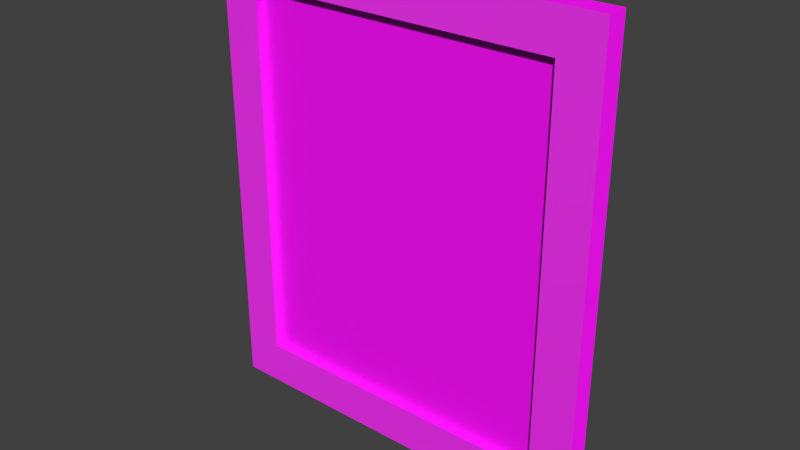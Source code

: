# Source: back_hall_sketch02.blend  (saved by Blender 2.93.21; exported with 4.5.12 LTS)
import bpy
from mathutils import Matrix  # noqa: F401  (used for matrix-valued properties, if any)

bpy.ops.wm.read_factory_settings(use_empty=True)
scene = bpy.context.scene
scene.name = 'Scene'

# ---- collections
col_collection_1 = bpy.data.collections.new('Collection 1'); scene.collection.children.link(col_collection_1)
col_collection_5 = bpy.data.collections.new('Collection 5'); scene.collection.children.link(col_collection_5)
col_collection_20 = bpy.data.collections.new('Collection 20'); scene.collection.children.link(col_collection_20)
col_collection_20.hide_render = True
col_collection_20.hide_viewport = True

# ---- images (referenced by path relative to the original .blend; pixels are not part of the script)
import os
ASSET_DIR = os.environ.get("B2B_ASSET_DIR", "")  # directory of the original .blend (textures are referenced by path, not embedded)
HERE = os.path.dirname(os.path.abspath(__file__))  # packed textures are extracted next to this script under _unpacked/

def load_image(name, relpath, width, height, colorspace="sRGB"):
    """Load a texture the original file referenced (path relative to the .blend, or extracted next to this script)."""
    p = next((c for c in (os.path.join(HERE, relpath), os.path.join(ASSET_DIR, relpath)) if relpath and os.path.exists(c)), "")
    if p:
        img = bpy.data.images.load(p, check_existing=True)
        img.name = name
    else:  # same state as the original file: an image datablock whose file is absent (Cycles renders it pink)
        img = bpy.data.images.new(name, width, height)
        img.source = "FILE"
        img.filepath = "//" + (relpath or name)
    img.colorspace_settings.name = colorspace
    return img
img_jsh_sketch02_jpg = load_image('jsh-sketch02.jpg', 'materials/jsh-sketch02.jpg', 1024, 1024, 'sRGB')
img_frame09_png = load_image('frame09.png', 'materials/frame09.png', 1024, 1024, 'sRGB')
img_frame09_nrm_png = load_image('frame09_NRM.png', 'materials/frame09_NRM.png', 1024, 1024, 'Non-Color')

# ---- materials (node trees are filled in below, after node groups)
mat_painting_paper_backing01 = bpy.data.materials.new('painting_paper_backing01')
mat_painting_paper_backing01.alpha_threshold = 0.0
mat_painting_paper_backing01.use_transparent_shadow = False
mat_painting_paper_backing01.roughness = 0.5
mat_painting_paper_backing01.specular_intensity = 0.0
mat_jsh_sketch02 = bpy.data.materials.new('jsh-sketch02')
mat_jsh_sketch02.use_transparent_shadow = False
mat_sketch02_frame10 = bpy.data.materials.new('sketch02_frame10')
mat_sketch02_frame10.use_transparent_shadow = False

# ---- material node trees
mat_jsh_sketch02.use_nodes = True; mat_jsh_sketch02.node_tree.nodes.clear()
_N = mat_jsh_sketch02.node_tree.nodes; _L = mat_jsh_sketch02.node_tree.links
n0 = _N.new('ShaderNodeBsdfPrincipled'); n0.name = 'Principled BSDF'; n0.location = (10, 300)
n0.distribution = 'GGX'
n0.subsurface_method = 'BURLEY'
n0.inputs[3].default_value = 1.45
n0.inputs[27].default_value = (0.0, 0.0, 0.0, 1.0)
n0.inputs[28].default_value = 1.0
n1 = _N.new('ShaderNodeOutputMaterial'); n1.name = 'Material Output'; n1.location = (300, 300)
n2 = _N.new('ShaderNodeTexImage'); n2.name = 'Image Texture'; n2.location = (-371, 290)
n2.image = img_jsh_sketch02_jpg
_L.new(n0.outputs[0], n1.inputs[0])
_L.new(n2.outputs[0], n0.inputs[0])
n1.is_active_output = True
mat_sketch02_frame10.use_nodes = True; mat_sketch02_frame10.node_tree.nodes.clear()
_N = mat_sketch02_frame10.node_tree.nodes; _L = mat_sketch02_frame10.node_tree.links
n0 = _N.new('ShaderNodeBsdfPrincipled'); n0.name = 'Principled BSDF'; n0.location = (10, 300)
n0.distribution = 'GGX'
n0.subsurface_method = 'BURLEY'
n0.inputs[3].default_value = 1.45
n0.inputs[27].default_value = (0.0, 0.0, 0.0, 1.0)
n0.inputs[28].default_value = 1.0
n1 = _N.new('ShaderNodeOutputMaterial'); n1.name = 'Material Output'; n1.location = (300, 300)
n2 = _N.new('ShaderNodeTexImage'); n2.name = 'Image Texture'; n2.location = (-361, 352)
n2.image = img_frame09_png
n3 = _N.new('ShaderNodeTexImage'); n3.name = 'Image Texture.001'; n3.location = (-379, -47)
n3.image = img_frame09_nrm_png
_L.new(n0.outputs[0], n1.inputs[0])
_L.new(n2.outputs[0], n0.inputs[0])
_L.new(n3.outputs[0], n0.inputs[5])
n1.is_active_output = True

# ---- world
world_world = bpy.data.worlds.new('World'); scene.world = world_world
world_world.color = (0.05088, 0.05088, 0.05088)
world_world.use_sun_shadow = False
world_world.sun_shadow_jitter_overblur = 0.0
world_world.cycles.sampling_method = 'NONE'
world_world.cycles.sample_map_resolution = 256

# ---- meshes
me_plane_000 = bpy.data.meshes.new('Plane.000')
me_plane_000.from_pydata([(-0.00362, -0.0002227, -0.4995), (-0.00362, -0.0002226, 0.5058), (-0.8579, -0.0002228, -0.4995), (-0.8579, -0.0002228, 0.5058)], [], [(0, 1, 3, 2)])
_uv = me_plane_000.uv_layers.new(name='UVMap')
_uv.uv.foreach_set('vector', [0.05565, 0.8312, 0.05565, 0.2433, 0.9494, 0.2433, 0.9494, 0.8312])
me_plane_000.materials.append(mat_painting_paper_backing01)
me_plane_000.use_remesh_preserve_volume = False
me_plane_000.use_remesh_preserve_attributes = False
me_plane_000.use_mirror_vertex_groups = False
me_plane_000.update()
me_plane = bpy.data.meshes.new('Plane')
me_plane.from_pydata([(0.1244, 0.0, -0.336), (1.169, 0.0, -0.336), (0.1244, 0.0, 0.336), (1.169, 0.0, 0.336)], [], [(0, 1, 3, 2)])
_uv = me_plane.uv_layers.new(name='UVMap')
_uv.uv.foreach_set('vector', [0.001008, 0.004737, 0.9959, 0.004737, 0.9959, 0.9953, 0.001008, 0.9953])
me_plane.materials.append(mat_jsh_sketch02)
me_plane.use_remesh_preserve_volume = False
me_plane.use_remesh_preserve_attributes = False
me_plane.use_mirror_vertex_groups = False
me_plane.update()
me_plane_005 = bpy.data.meshes.new('Plane.005')
me_plane_005.from_pydata([(-0.0005051, 0.0001734, 0.5061), (-0.000505, 0.0001737, -0.5108), (0.8646, 0.0001721, 0.5061), (0.8646, 0.0001724, -0.5108), (0.7733, 0.0001726, 0.5061), (0.08562, 0.0001729, 0.5061), (0.08562, 0.0001732, -0.5108), (0.7733, 0.0001728, -0.5108), (-0.000505, 0.0001735, 0.4173), (-0.0005049, 0.0001737, -0.4164), (0.8646, 0.0001723, -0.4164), (0.8646, 0.0001721, 0.4173), (0.08562, 0.0001732, -0.4164), (0.08562, 0.000173, 0.4173), (0.7733, 0.0001728, -0.4164), (0.7733, 0.0001726, 0.4173), (-0.0005051, -0.04793, 0.5061), (-0.000505, -0.04793, -0.5108), (0.8646, -0.04793, 0.5061), (0.8646, -0.04793, -0.5108), (0.7733, -0.04793, 0.5061), (0.08562, -0.04793, 0.5061), (0.08562, -0.04793, -0.5108), (0.7733, -0.04793, -0.5108), (-0.0005051, -0.04793, 0.4173), (-0.000505, -0.04793, -0.4164), (0.8646, -0.04793, -0.4164), (0.8646, -0.04793, 0.4173), (0.08562, -0.04793, -0.4164), (0.08562, -0.04793, 0.4173), (0.7733, -0.04793, -0.4164), (0.7733, -0.04793, 0.4173)], [], [(14, 10, 3, 7), (9, 12, 6, 1), (12, 14, 7, 6), (4, 2, 11, 15), (15, 11, 10, 14), (0, 5, 13, 8), (8, 13, 12, 9), (5, 4, 15, 13), (30, 23, 19, 26), (25, 17, 22, 28), (28, 22, 23, 30), (20, 31, 27, 18), (31, 30, 26, 27), (16, 24, 29, 21), (24, 25, 28, 29), (21, 29, 31, 20), (6, 7, 23, 22), (4, 5, 21, 20), (11, 2, 18, 27), (9, 1, 17, 25), (3, 10, 26, 19), (14, 12, 28, 30), (0, 8, 24, 16), (1, 6, 22, 17), (15, 14, 30, 31), (2, 4, 20, 18), (12, 13, 29, 28), (7, 3, 19, 23), (10, 11, 27, 26), (5, 0, 16, 21), (8, 9, 25, 24), (13, 15, 31, 29)])
_uv = me_plane_005.uv_layers.new(name='UVMap')
_uv.uv.foreach_set('vector', [0.9299, 0.8759, 0.9971, 0.8759, 0.9971, 0.9954, 0.9299, 0.9954, 0.003985, 0.8759, 0.06861, 0.8759, 0.06861, 0.9954, 0.003984, 0.9954, 0.06861, 0.8759, 0.9299, 0.8759, 0.9299, 0.9954, 0.06861, 0.9954, 0.9299, 0.01398, 0.9971, 0.01398, 0.9971, 0.1362, 0.9299, 0.1362, 0.9299, 0.1316, 0.9971, 0.1316, 0.9971, 0.8759, 0.9299, 0.8759, 0.003984, 0.01398, 0.06861, 0.01398, 0.06861, 0.1362, 0.003985, 0.1362, 0.003985, 0.1316, 0.06861, 0.1316, 0.06861, 0.8759, 0.003985, 0.8759, 0.06861, 0.01398, 0.9299, 0.01398, 0.9299, 0.1362, 0.06861, 0.1362, 0.07275, 0.8821, 0.07275, 1.002, 0.003984, 1.002, 0.003985, 0.8821, 0.9971, 0.8821, 0.9971, 1.002, 0.934, 1.002, 0.934, 0.8821, 0.934, 0.8821, 0.934, 1.002, 0.07275, 1.002, 0.07275, 0.8821, 0.07275, 0.02067, 0.07275, 0.1428, 0.003985, 0.1428, 0.003984, 0.02067, 0.07275, 0.1377, 0.07275, 0.8821, 0.003985, 0.8821, 0.003985, 0.1377, 0.9971, 0.02067, 0.9971, 0.1428, 0.934, 0.1428, 0.934, 0.02067, 0.9971, 0.1377, 0.9971, 0.8821, 0.934, 0.8821, 0.934, 0.1377, 0.934, 0.02067, 0.934, 0.1428, 0.07275, 0.1428, 0.07275, 0.02067, 0.574, 0.9045, 0.921, 0.9045, 0.9116, 0.9648, 0.5834, 0.9648, 0.4687, 0.9684, 0.1218, 0.9684, 0.1312, 0.9134, 0.4593, 0.9134, 0.0165, 0.3593, 0.0165, 0.3149, 0.03824, 0.3149, 0.03824, 0.3593, 0.9527, 0.3958, 0.9527, 0.3486, 0.9744, 0.3486, 0.9744, 0.3958, 0.0165, 0.7, 0.0165, 0.6529, 0.03824, 0.6529, 0.03824, 0.7, 0.9092, 0.1355, 0.5622, 0.1355, 0.5716, 0.1001, 0.8998, 0.1001, 0.9527, 0.7338, 0.9527, 0.6894, 0.9744, 0.6894, 0.9744, 0.7338, 0.5508, 0.9045, 0.574, 0.9045, 0.5834, 0.9648, 0.5508, 0.9648, 0.4313, 0.06455, 0.5716, 0.06455, 0.5622, 0.1001, 0.4219, 0.1001, 0.492, 0.9684, 0.4687, 0.9684, 0.4593, 0.9134, 0.492, 0.9134, 0.5622, 0.1355, 0.4219, 0.1355, 0.4313, 0.1001, 0.5716, 0.1001, 0.921, 0.9045, 0.9443, 0.9045, 0.9443, 0.9648, 0.9116, 0.9648, 0.0165, 0.6529, 0.0165, 0.3593, 0.03824, 0.3593, 0.03824, 0.6529, 0.1218, 0.9684, 0.09852, 0.9684, 0.09852, 0.9134, 0.1312, 0.9134, 0.9527, 0.6894, 0.9527, 0.3958, 0.9744, 0.3958, 0.9744, 0.6894, 0.5622, 0.06455, 0.9092, 0.06455, 0.8998, 0.1001, 0.5716, 0.1001])
me_plane_005.materials.append(mat_sketch02_frame10)
me_plane_005.use_remesh_preserve_volume = False
me_plane_005.use_remesh_preserve_attributes = False
me_plane_005.use_mirror_vertex_groups = False
me_plane_005.update()
arm_back_hall_painting05_armature = bpy.data.armatures.new('back_hall_painting05_armature')  # bones are not reproduced

# ---- objects
ob_paper_backing = bpy.data.objects.new('paper_backing', me_plane_000)
ob_back_hall_painting05_armature = bpy.data.objects.new('back_hall_painting05_armature', arm_back_hall_painting05_armature)
ob_canvas = bpy.data.objects.new('canvas', me_plane)
ob_frame = bpy.data.objects.new('frame', me_plane_005)

# ---- transforms, parenting, visibility, modifiers, constraints
ob_paper_backing.parent = ob_back_hall_painting05_armature
ob_paper_backing.location = (0.0, 0.0, 0.0)
ob_paper_backing.rotation_euler = (0.0, -0.0, 3.142)
ob_paper_backing.lineart.crease_threshold = 0.0
_vg = ob_paper_backing.vertex_groups.new(name='bedroom_sw_painting01_bone')
_vg.add([0, 1, 2, 3], 1.0, 'REPLACE')
_vg = ob_paper_backing.vertex_groups.new(name='back_hall_painting05_bone')
_vg.add([0, 1, 2, 3], 1.0, 'REPLACE')
_m = ob_paper_backing.modifiers.new('Armature', 'ARMATURE')
_m.object = ob_back_hall_painting05_armature
ob_back_hall_painting05_armature.location = (0.0, 0.0, 0.0)
ob_back_hall_painting05_armature.scale = (1.5, 1.5, 1.5)
ob_back_hall_painting05_armature.lineart.crease_threshold = 0.0
ob_canvas.parent = ob_back_hall_painting05_armature
ob_canvas.matrix_parent_inverse = Matrix(((0.6667, 0.0, 0.0, 0.0), (0.0, 0.6667, 0.0, 0.0), (0.0, 0.0, 0.6667, 0.0), (0.0, 0.0, 0.0, 1.0)))
ob_canvas.location = (0.0, -0.04276, 0.004074)
ob_canvas.scale = (1.0, 1.0, 1.893)
ob_canvas.lineart.crease_threshold = 0.0
_vg = ob_canvas.vertex_groups.new(name='back_hall_painting05_bone')
_vg.add([0, 1, 2, 3], 1.0, 'REPLACE')
_m = ob_canvas.modifiers.new('Armature', 'ARMATURE')
_m.object = ob_back_hall_painting05_armature
ob_frame.parent = ob_back_hall_painting05_armature
ob_frame.location = (0.0, 0.0, 0.0)
ob_frame.lineart.crease_threshold = 0.0
_vg = ob_frame.vertex_groups.new(name='bedroom_sw_painting01_bone')
_vg.add([0, 1, 2, 3, 4, 5, 6, 7, 8, 9, 10, 11, 12, 13, 14, 15, 16, 17, 18, 19, 20, 21, 22, 23, 24, 25, 26, 27, 28, 29, 30, 31], 1.0, 'REPLACE')
_vg = ob_frame.vertex_groups.new(name='back_hall_painting05_bone')
for _i, _w in zip([0, 1, 2, 3, 4, 5, 6, 7, 8, 9, 10, 11, 12, 13, 14, 15, 16, 17, 18, 19, 20, 21, 22, 23, 24, 25, 26, 27, 28, 29, 30, 31], [1.0, 1.0, 1.0, 1.0, 1.0, 1.0, 1.0, 1.0, 1.0, 1.0, 1.0, 1.0, 1.0, 1.0, 1.0, 1.0, 1.0, 1.0, 1.0, 1.0, 1.0, 1.0, 1.0, 1.0, 1.0, 1.0, 1.0, 1.0, 1.0, 1.0, 1.0, 1.0]): _vg.add([_i], _w, 'REPLACE')
_m = ob_frame.modifiers.new('Armature', 'ARMATURE')
_m.object = ob_back_hall_painting05_armature

# ---- collection membership
col_collection_1.objects.link(ob_paper_backing)
col_collection_5.objects.link(ob_back_hall_painting05_armature)
col_collection_5.objects.link(ob_canvas)
col_collection_5.objects.link(ob_frame)

# ---- scene / render settings (as saved in the file)
scene.frame_start = 1; scene.frame_end = 21; scene.frame_set(1)
scene.render.engine = 'BLENDER_EEVEE_NEXT'
scene.render.image_settings.color_mode = 'RGB'
scene.render.image_settings.compression = 90
scene.render.resolution_percentage = 50
scene.render.dither_intensity = 0.0
scene.render.bake_margin = 2
scene.cycles.use_denoising = False
scene.cycles.samples = 10
scene.cycles.sampling_pattern = 'TABULATED_SOBOL'
scene.cycles.light_sampling_threshold = 0.0
scene.cycles.use_adaptive_sampling = False
scene.cycles.use_light_tree = False
scene.cycles.blur_glossy = 0.0
scene.cycles.volume_bounces = 1
scene.cycles.pixel_filter_type = 'GAUSSIAN'
scene.cycles.sample_clamp_indirect = 0.0
scene.view_settings.view_transform = 'Standard'
bpy.context.view_layer.update()

# ---- added for rendering (the .blend has no active camera and no usable light): camera, sun
cam_auto = bpy.data.cameras.new('AutoCamera')
cam_auto.lens = 50.0
cam_auto.sensor_width = 36.0
cam_auto.clip_end = 1000.0
ob_auto_camera = bpy.data.objects.new('AutoCamera', cam_auto)
scene.collection.objects.link(ob_auto_camera)
ob_auto_camera.location = (2.50221, -2.26075, 1.47979)
ob_auto_camera.rotation_euler = (1.09748, -7.21219e-08, 0.694738)
scene.camera = ob_auto_camera
light_auto_sun = bpy.data.lights.new('AutoSun', 'SUN')
light_auto_sun.energy = 3.0
light_auto_sun.angle = 0.0523599
ob_auto_sun = bpy.data.objects.new('AutoSun', light_auto_sun)
scene.collection.objects.link(ob_auto_sun)
ob_auto_sun.rotation_euler = (0.872665, 0.174533, 0.523599)
bpy.context.view_layer.update()

